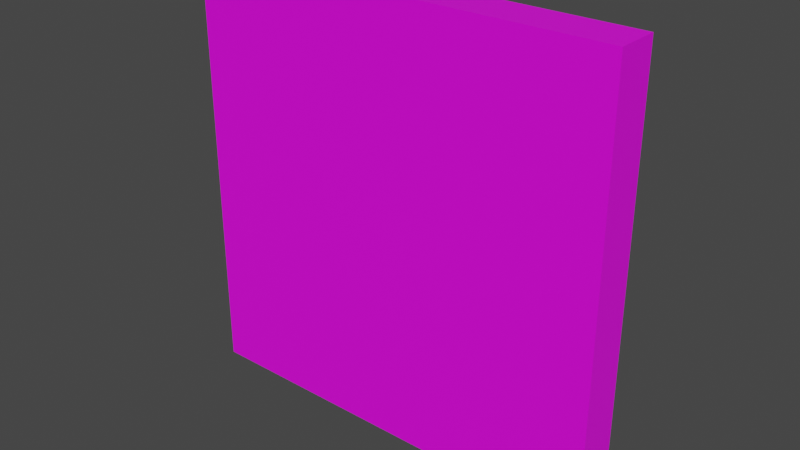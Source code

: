 # Source: paper1.blend  (saved by Blender 2.93.20; exported with 4.5.12 LTS)
import bpy
from mathutils import Matrix  # noqa: F401  (used for matrix-valued properties, if any)

bpy.ops.wm.read_factory_settings(use_empty=True)
scene = bpy.context.scene
scene.name = 'Scene'

# ---- images (referenced by path relative to the original .blend; pixels are not part of the script)
import os
ASSET_DIR = os.environ.get("B2B_ASSET_DIR", "")  # directory of the original .blend (textures are referenced by path, not embedded)
HERE = os.path.dirname(os.path.abspath(__file__))  # packed textures are extracted next to this script under _unpacked/

def load_image(name, relpath, width, height, colorspace="sRGB"):
    """Load a texture the original file referenced (path relative to the .blend, or extracted next to this script)."""
    p = next((c for c in (os.path.join(HERE, relpath), os.path.join(ASSET_DIR, relpath)) if relpath and os.path.exists(c)), "")
    if p:
        img = bpy.data.images.load(p, check_existing=True)
        img.name = name
    else:  # same state as the original file: an image datablock whose file is absent (Cycles renders it pink)
        img = bpy.data.images.new(name, width, height)
        img.source = "FILE"
        img.filepath = "//" + (relpath or name)
    img.colorspace_settings.name = colorspace
    return img
img_tex_brownpaper = load_image('tex_BrownPaper', 'tex_BrownPaper.png', 1024, 1024, 'sRGB')

# ---- materials (node trees are filled in below, after node groups)
mat_mat_paper1 = bpy.data.materials.new('mat_Paper1')
mat_mat_paper1.use_transparent_shadow = False

# ---- material node trees
mat_mat_paper1.use_nodes = True; mat_mat_paper1.node_tree.nodes.clear()
_N = mat_mat_paper1.node_tree.nodes; _L = mat_mat_paper1.node_tree.links
n0 = _N.new('ShaderNodeBsdfPrincipled'); n0.name = 'Principled BSDF'; n0.location = (10, 300)
n0.distribution = 'GGX'
n0.subsurface_method = 'BURLEY'
n0.inputs[3].default_value = 1.45
n0.inputs[27].default_value = (0.0, 0.0, 0.0, 1.0)
n0.inputs[28].default_value = 1.0
n1 = _N.new('ShaderNodeOutputMaterial'); n1.name = 'Material Output'; n1.location = (300, 300)
n2 = _N.new('ShaderNodeTexImage'); n2.name = 'Image Texture'; n2.location = (-280, 275)
n2.image = img_tex_brownpaper
n2.interpolation = 'Closest'
_L.new(n0.outputs[0], n1.inputs[0])
_L.new(n2.outputs[0], n0.inputs[0])
n1.is_active_output = True

# ---- world
world_world = bpy.data.worlds.new('World'); scene.world = world_world
world_world.use_nodes = True; world_world.node_tree.nodes.clear()
_N = world_world.node_tree.nodes; _L = world_world.node_tree.links
n0 = _N.new('ShaderNodeOutputWorld'); n0.name = 'World Output'; n0.location = (300, 300)
n1 = _N.new('ShaderNodeBackground'); n1.name = 'Background'; n1.location = (10, 300)
n1.inputs[0].default_value = (0.05088, 0.05088, 0.05088, 1.0)
_L.new(n1.outputs[0], n0.inputs[0])
n0.is_active_output = True
world_world.color = (0.05088, 0.05088, 0.05088)
world_world.use_sun_shadow = False
world_world.sun_shadow_jitter_overblur = 0.0

# ---- meshes
me_cube_001 = bpy.data.meshes.new('Cube.001')
me_cube_001.from_pydata([(2.03, -0.1553, 1.985), (2.03, 0.2447, 1.985), (-1.97, -0.1553, 1.985), (-1.97, 0.2447, 1.985), (2.03, -0.1553, -2.015), (2.03, 0.2447, -2.015), (-1.97, -0.1553, -2.015), (-1.97, 0.2447, -2.015), (0.1149, 0.2447, 1.078), (-0.5193, 0.2447, 0.9744), (-0.9839, 0.2447, 0.5574), (-1.023, 0.2447, -0.1677), (0.979, 0.2447, -1.323)], [], [(0, 1, 3, 2), (2, 3, 7, 6), (6, 7, 5, 4), (4, 5, 1, 0), (2, 6, 4, 0), (7, 3, 8, 9, 10, 11, 12, 5), (5, 12, 8, 3, 1), (12, 11, 10, 9, 8)])
_uv = me_cube_001.uv_layers.new(name='UVMap')
_uv.uv.foreach_set('vector', [0.5, 0.05328, 0.55, 0.05328, 0.55, 0.4661, 0.5, 0.4661, 0.7366, 0.4443, 0.6866, 0.4443, 0.6866, 0.05573, 0.7366, 0.05573, 0.6, 0.4661, 0.55, 0.4661, 0.55, 0.05328, 0.6, 0.05328, 0.7366, 0.05573, 0.7866, 0.05573, 0.7866, 0.4443, 0.7366, 0.4443, 0.04055, 0.4595, 0.04055, 0.04055, 0.4595, 0.04055, 0.4595, 0.4595, 0.4553, 0.5, 0.4553, 1.0, 0.2413, 0.8866, 0.3064, 0.8737, 0.3541, 0.8215, 0.3581, 0.7309, 0.1526, 0.5864, 0.0447, 0.5, 0.0447, 0.5, 0.1526, 0.5864, 0.2413, 0.8866, 0.4553, 1.0, 0.0447, 1.0, 0.827, 0.8943, 0.6404, 0.6737, 0.6757, 0.5901, 0.748, 0.5607, 0.827, 0.5753])
me_cube_001.materials.append(mat_mat_paper1)
me_cube_001.use_remesh_fix_poles = True
me_cube_001.use_remesh_preserve_attributes = False
me_cube_001.update()

# ---- objects
ob_pizzabox = bpy.data.objects.new('PizzaBox', me_cube_001)

# ---- transforms, parenting, visibility, modifiers, constraints
ob_pizzabox.location = (0.0, 0.0, 0.0)

# ---- collection membership
scene.collection.objects.link(ob_pizzabox)

# ---- scene / render settings (as saved in the file)
scene.frame_start = 1; scene.frame_end = 250; scene.frame_set(1)
scene.render.engine = 'BLENDER_EEVEE_NEXT'
scene.cycles.use_denoising = False
scene.cycles.samples = 128
scene.cycles.sampling_pattern = 'TABULATED_SOBOL'
scene.cycles.use_adaptive_sampling = False
scene.cycles.use_light_tree = False
scene.view_settings.view_transform = 'Filmic'
bpy.context.view_layer.update()

# ---- added for rendering (the .blend has no active camera and no usable light): camera, sun
cam_auto = bpy.data.cameras.new('AutoCamera')
cam_auto.lens = 50.0
cam_auto.sensor_width = 36.0
cam_auto.clip_end = 1000.0
ob_auto_camera = bpy.data.objects.new('AutoCamera', cam_auto)
scene.collection.objects.link(ob_auto_camera)
ob_auto_camera.location = (5.27678, -6.25159, 4.18267)
ob_auto_camera.rotation_euler = (1.09748, -7.21219e-08, 0.694738)
scene.camera = ob_auto_camera
light_auto_sun = bpy.data.lights.new('AutoSun', 'SUN')
light_auto_sun.energy = 3.0
light_auto_sun.angle = 0.0523599
ob_auto_sun = bpy.data.objects.new('AutoSun', light_auto_sun)
scene.collection.objects.link(ob_auto_sun)
ob_auto_sun.rotation_euler = (0.872665, 0.174533, 0.523599)
bpy.context.view_layer.update()
